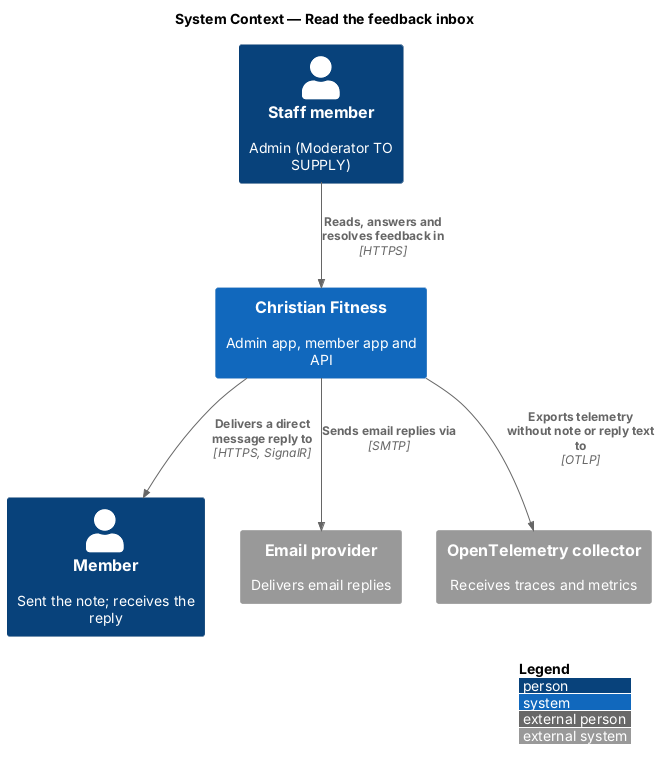

The diagram above was rendered by PlantUML. Its source (embedded in the PNG):
@startuml
!include <C4/C4_Context>
LAYOUT_WITH_LEGEND()
title System Context — Read the feedback inbox

Person(staff, "Staff member", "Admin (Moderator TO SUPPLY)")
Person(member, "Member", "Sent the note; receives the reply")
System(cf, "Christian Fitness", "Admin app, member app and API")
System_Ext(mail, "Email provider", "Delivers email replies")
System_Ext(otel, "OpenTelemetry collector", "Receives traces and metrics")
Rel(staff, cf, "Reads, answers and resolves feedback in", "HTTPS")
Rel(cf, member, "Delivers a direct message reply to", "HTTPS, SignalR")
Rel(cf, mail, "Sends email replies via", "SMTP")
Rel(cf, otel, "Exports telemetry without note or reply text to", "OTLP")
@enduml